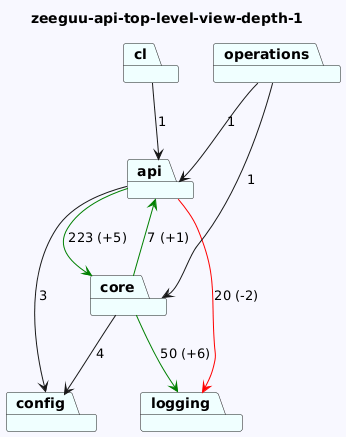

The diagram above was rendered by PlantUML. Its source (embedded in the PNG):
@startuml
skinparam backgroundColor GhostWhite
title zeeguu-api-top-level-view-depth-1
package "api" #Azure
package "cl" #Azure
package "config" #Azure
package "operations" #Azure
package "core" #Azure
package "logging" #Azure
"api"-->"config"  : 3
"api"-->"logging" #Red : 20 (-2)
"api"-->"core" #Green : 223 (+5)
"cl"-->"api"  : 1

"operations"-->"api"  : 1
"operations"-->"core"  : 1
"core"-->"logging" #Green : 50 (+6)
"core"-->"api" #Green : 7 (+1)
"core"-->"config"  : 4
@enduml